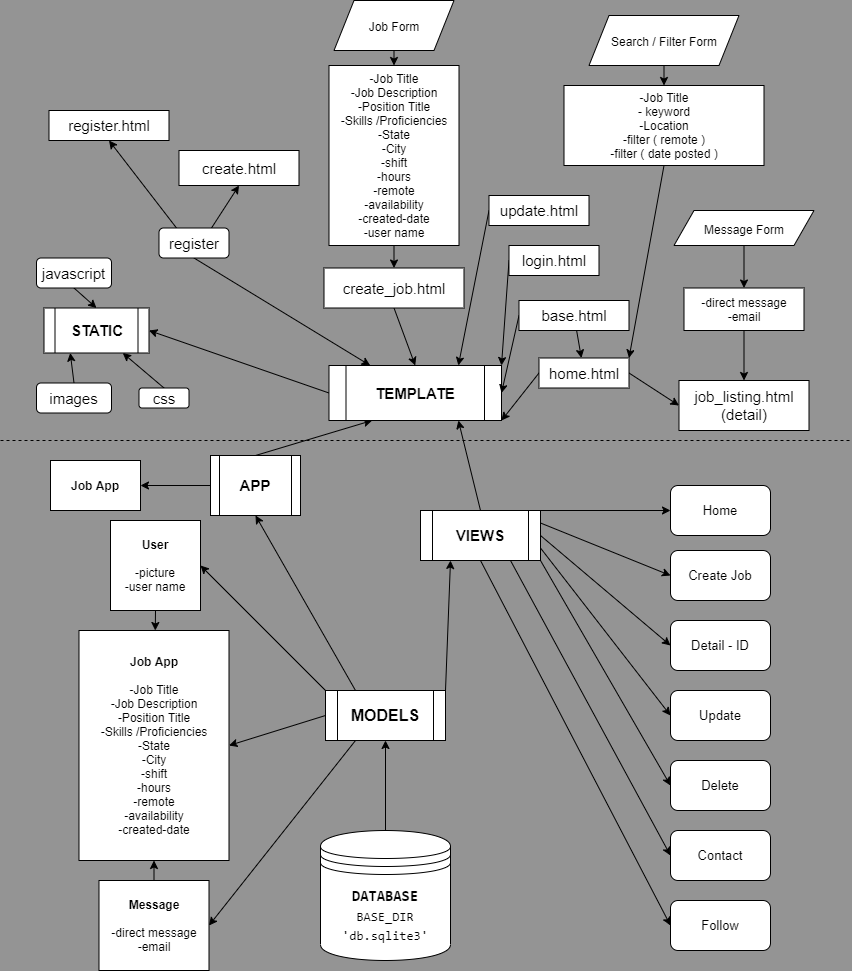

The diagram above was exported from draw.io. Its source (the exported page's mxGraphModel, read from the mxfile embedded in the PNG):
<mxGraphModel dx="1068" dy="917" grid="1" gridSize="10" guides="1" tooltips="1" connect="1" arrows="1" fold="1" page="1" pageScale="1" pageWidth="850" pageHeight="1100" background="#949494" math="0" shadow="0">
  <root>
    <mxCell id="0" />
    <mxCell id="1" parent="0" />
    <mxCell id="54" style="edgeStyle=none;html=1;exitX=0.5;exitY=0;exitDx=0;exitDy=0;fontSize=15;" parent="1" source="2" target="14" edge="1">
      <mxGeometry relative="1" as="geometry" />
    </mxCell>
    <mxCell id="2" value="&lt;div style=&quot;font-family: &amp;#34;consolas&amp;#34; , &amp;#34;courier new&amp;#34; , monospace ; line-height: 19px&quot;&gt;&lt;div&gt;&lt;b&gt;&lt;font style=&quot;font-size: 15px&quot; color=&quot;#000000&quot;&gt;DATABASE&lt;/font&gt;&lt;/b&gt;&lt;/div&gt;&lt;div style=&quot;font-size: 13px&quot;&gt;&lt;font color=&quot;#000000&quot;&gt;BASE_DIR 'db.sqlite3'&lt;/font&gt;&lt;/div&gt;&lt;/div&gt;" style="shape=datastore;whiteSpace=wrap;html=1;" parent="1" vertex="1">
      <mxGeometry x="320" y="870" width="130" height="130" as="geometry" />
    </mxCell>
    <mxCell id="9" value="&lt;b&gt;Job App&lt;br&gt;&lt;br&gt;&lt;/b&gt;&lt;span&gt;-Job Title&lt;br&gt;-Job Description&lt;br&gt;-Position Title&lt;br&gt;-Skills /Proficiencies&lt;br&gt;-State&lt;br&gt;-City&lt;br&gt;-shift&lt;br&gt;-hours&lt;br&gt;-remote&lt;br&gt;-availability&lt;br&gt;-created-date&lt;br&gt;&lt;/span&gt;" style="rounded=0;whiteSpace=wrap;html=1;rotation=0;" parent="1" vertex="1">
      <mxGeometry x="78.5" y="670" width="150" height="230" as="geometry" />
    </mxCell>
    <mxCell id="134" value="" style="edgeStyle=none;html=1;" parent="1" source="13" target="88" edge="1">
      <mxGeometry relative="1" as="geometry" />
    </mxCell>
    <mxCell id="13" value="-direct message&lt;br&gt;-email" style="rounded=0;whiteSpace=wrap;html=1;rotation=0;" parent="1" vertex="1">
      <mxGeometry x="683.5" y="327.5" width="120" height="42.5" as="geometry" />
    </mxCell>
    <mxCell id="52" style="edgeStyle=none;html=1;exitX=0;exitY=0.5;exitDx=0;exitDy=0;entryX=1;entryY=0.5;entryDx=0;entryDy=0;fontSize=15;" parent="1" source="14" target="9" edge="1">
      <mxGeometry relative="1" as="geometry" />
    </mxCell>
    <mxCell id="55" style="edgeStyle=none;html=1;exitX=0.25;exitY=0;exitDx=0;exitDy=0;entryX=0.5;entryY=1;entryDx=0;entryDy=0;fontSize=15;" parent="1" source="14" target="15" edge="1">
      <mxGeometry relative="1" as="geometry" />
    </mxCell>
    <mxCell id="56" style="edgeStyle=none;html=1;exitX=1;exitY=0;exitDx=0;exitDy=0;entryX=0.25;entryY=1;entryDx=0;entryDy=0;fontSize=15;" parent="1" source="14" target="16" edge="1">
      <mxGeometry relative="1" as="geometry" />
    </mxCell>
    <mxCell id="128" style="edgeStyle=none;html=1;exitX=0.25;exitY=1;exitDx=0;exitDy=0;entryX=1;entryY=0.5;entryDx=0;entryDy=0;" parent="1" source="14" target="127" edge="1">
      <mxGeometry relative="1" as="geometry" />
    </mxCell>
    <mxCell id="129" style="edgeStyle=none;html=1;exitX=0;exitY=0;exitDx=0;exitDy=0;entryX=1;entryY=0.5;entryDx=0;entryDy=0;" parent="1" source="14" target="22" edge="1">
      <mxGeometry relative="1" as="geometry" />
    </mxCell>
    <mxCell id="14" value="&lt;b&gt;&lt;font style=&quot;font-size: 16px&quot;&gt;MODELS&lt;/font&gt;&lt;/b&gt;" style="shape=process;whiteSpace=wrap;html=1;backgroundOutline=1;labelBackgroundColor=none;fontSize=13;" parent="1" vertex="1">
      <mxGeometry x="325" y="730" width="120" height="50" as="geometry" />
    </mxCell>
    <mxCell id="57" style="edgeStyle=none;html=1;exitX=0;exitY=0.5;exitDx=0;exitDy=0;fontSize=15;" parent="1" source="15" target="18" edge="1">
      <mxGeometry relative="1" as="geometry" />
    </mxCell>
    <mxCell id="70" style="edgeStyle=none;html=1;exitX=0.5;exitY=0;exitDx=0;exitDy=0;entryX=0.25;entryY=1;entryDx=0;entryDy=0;fontSize=15;" parent="1" source="15" target="17" edge="1">
      <mxGeometry relative="1" as="geometry" />
    </mxCell>
    <mxCell id="15" value="&lt;b&gt;&lt;font style=&quot;font-size: 15px&quot;&gt;APP&lt;/font&gt;&lt;/b&gt;" style="shape=process;whiteSpace=wrap;html=1;backgroundOutline=1;labelBackgroundColor=none;fontSize=13;" parent="1" vertex="1">
      <mxGeometry x="210" y="495" width="90" height="60" as="geometry" />
    </mxCell>
    <mxCell id="58" style="edgeStyle=none;html=1;exitX=1;exitY=0;exitDx=0;exitDy=0;entryX=0;entryY=0.5;entryDx=0;entryDy=0;fontSize=15;" parent="1" source="16" target="21" edge="1">
      <mxGeometry relative="1" as="geometry" />
    </mxCell>
    <mxCell id="59" style="edgeStyle=none;html=1;exitX=1;exitY=0.25;exitDx=0;exitDy=0;entryX=0;entryY=0.5;entryDx=0;entryDy=0;fontSize=15;" parent="1" source="16" target="25" edge="1">
      <mxGeometry relative="1" as="geometry" />
    </mxCell>
    <mxCell id="60" style="edgeStyle=none;html=1;exitX=1;exitY=0.5;exitDx=0;exitDy=0;entryX=0;entryY=0.5;entryDx=0;entryDy=0;fontSize=15;" parent="1" source="16" target="26" edge="1">
      <mxGeometry relative="1" as="geometry" />
    </mxCell>
    <mxCell id="61" style="edgeStyle=none;html=1;exitX=1;exitY=0.75;exitDx=0;exitDy=0;entryX=0;entryY=0.5;entryDx=0;entryDy=0;fontSize=15;" parent="1" source="16" target="27" edge="1">
      <mxGeometry relative="1" as="geometry" />
    </mxCell>
    <mxCell id="62" style="edgeStyle=none;html=1;exitX=1;exitY=1;exitDx=0;exitDy=0;entryX=0;entryY=0.5;entryDx=0;entryDy=0;fontSize=15;" parent="1" source="16" target="28" edge="1">
      <mxGeometry relative="1" as="geometry" />
    </mxCell>
    <mxCell id="63" style="edgeStyle=none;html=1;exitX=0.75;exitY=1;exitDx=0;exitDy=0;entryX=0;entryY=0.5;entryDx=0;entryDy=0;fontSize=15;" parent="1" source="16" target="29" edge="1">
      <mxGeometry relative="1" as="geometry" />
    </mxCell>
    <mxCell id="64" style="edgeStyle=none;html=1;exitX=0.5;exitY=1;exitDx=0;exitDy=0;entryX=0;entryY=0.5;entryDx=0;entryDy=0;fontSize=15;" parent="1" source="16" target="30" edge="1">
      <mxGeometry relative="1" as="geometry" />
    </mxCell>
    <mxCell id="71" style="edgeStyle=none;html=1;exitX=0.5;exitY=0;exitDx=0;exitDy=0;entryX=0.75;entryY=1;entryDx=0;entryDy=0;fontSize=15;" parent="1" source="16" target="17" edge="1">
      <mxGeometry relative="1" as="geometry" />
    </mxCell>
    <mxCell id="16" value="&lt;b&gt;&lt;font style=&quot;font-size: 15px&quot;&gt;VIEWS&lt;/font&gt;&lt;/b&gt;" style="shape=process;whiteSpace=wrap;html=1;backgroundOutline=1;labelBackgroundColor=none;fontSize=13;" parent="1" vertex="1">
      <mxGeometry x="420" y="550" width="120" height="50" as="geometry" />
    </mxCell>
    <mxCell id="94" style="edgeStyle=none;html=1;fontSize=15;exitX=0;exitY=0.5;exitDx=0;exitDy=0;" parent="1" source="17" edge="1">
      <mxGeometry relative="1" as="geometry">
        <mxPoint x="313.5" y="385" as="sourcePoint" />
        <mxPoint x="148.5" y="370" as="targetPoint" />
        <Array as="points" />
      </mxGeometry>
    </mxCell>
    <mxCell id="17" value="&lt;b&gt;&lt;font style=&quot;font-size: 15px&quot;&gt;TEMPLATE&lt;/font&gt;&lt;/b&gt;" style="shape=process;whiteSpace=wrap;html=1;backgroundOutline=1;labelBackgroundColor=none;fontSize=13;" parent="1" vertex="1">
      <mxGeometry x="328.5" y="405" width="172.5" height="55" as="geometry" />
    </mxCell>
    <mxCell id="18" value="&lt;b&gt;Job App&lt;/b&gt;" style="rounded=0;whiteSpace=wrap;html=1;rotation=0;" parent="1" vertex="1">
      <mxGeometry x="50" y="500" width="90" height="50" as="geometry" />
    </mxCell>
    <mxCell id="21" value="Home" style="rounded=1;whiteSpace=wrap;html=1;labelBackgroundColor=none;fontSize=13;" parent="1" vertex="1">
      <mxGeometry x="670" y="525" width="100" height="50" as="geometry" />
    </mxCell>
    <mxCell id="44" style="edgeStyle=none;html=1;exitX=0.5;exitY=1;exitDx=0;exitDy=0;fontSize=15;" parent="1" source="22" target="9" edge="1">
      <mxGeometry relative="1" as="geometry" />
    </mxCell>
    <mxCell id="22" value="&lt;b&gt;User&lt;br&gt;&lt;br&gt;&lt;/b&gt;&lt;span&gt;-picture&lt;br&gt;-user name&lt;br&gt;&lt;/span&gt;" style="rounded=0;whiteSpace=wrap;html=1;rotation=0;" parent="1" vertex="1">
      <mxGeometry x="110" y="560" width="90" height="90" as="geometry" />
    </mxCell>
    <mxCell id="25" value="Create Job" style="rounded=1;whiteSpace=wrap;html=1;labelBackgroundColor=none;fontSize=13;" parent="1" vertex="1">
      <mxGeometry x="670" y="590" width="100" height="50" as="geometry" />
    </mxCell>
    <mxCell id="26" value="Detail - ID" style="rounded=1;whiteSpace=wrap;html=1;labelBackgroundColor=none;fontSize=13;" parent="1" vertex="1">
      <mxGeometry x="670" y="660" width="100" height="50" as="geometry" />
    </mxCell>
    <mxCell id="27" value="Update" style="rounded=1;whiteSpace=wrap;html=1;labelBackgroundColor=none;fontSize=13;" parent="1" vertex="1">
      <mxGeometry x="670" y="730" width="100" height="50" as="geometry" />
    </mxCell>
    <mxCell id="28" value="Delete" style="rounded=1;whiteSpace=wrap;html=1;labelBackgroundColor=none;fontSize=13;" parent="1" vertex="1">
      <mxGeometry x="670" y="800" width="100" height="50" as="geometry" />
    </mxCell>
    <mxCell id="29" value="Contact" style="rounded=1;whiteSpace=wrap;html=1;labelBackgroundColor=none;fontSize=13;" parent="1" vertex="1">
      <mxGeometry x="670" y="870" width="100" height="50" as="geometry" />
    </mxCell>
    <mxCell id="30" value="Follow" style="rounded=1;whiteSpace=wrap;html=1;labelBackgroundColor=none;fontSize=13;" parent="1" vertex="1">
      <mxGeometry x="670" y="940" width="100" height="50" as="geometry" />
    </mxCell>
    <mxCell id="31" value="&lt;b&gt;&lt;font style=&quot;font-size: 15px&quot;&gt;STATIC&lt;/font&gt;&lt;/b&gt;" style="shape=process;whiteSpace=wrap;html=1;backgroundOutline=1;labelBackgroundColor=none;fontSize=13;" parent="1" vertex="1">
      <mxGeometry x="43.5" y="347.5" width="105" height="45" as="geometry" />
    </mxCell>
    <mxCell id="105" style="edgeStyle=none;html=1;exitX=0.5;exitY=1;exitDx=0;exitDy=0;entryX=0;entryY=0.5;entryDx=0;entryDy=0;fontSize=15;" parent="1" source="35" target="131" edge="1">
      <mxGeometry relative="1" as="geometry">
        <mxPoint x="493.5" y="100" as="targetPoint" />
      </mxGeometry>
    </mxCell>
    <mxCell id="35" value="&lt;span style=&quot;font-size: 12px&quot;&gt;Job Form&lt;/span&gt;" style="shape=parallelogram;perimeter=parallelogramPerimeter;whiteSpace=wrap;html=1;fixedSize=1;labelBackgroundColor=none;fontSize=15;size=20;" parent="1" vertex="1">
      <mxGeometry x="333.5" y="40" width="120" height="50" as="geometry" />
    </mxCell>
    <mxCell id="110" style="edgeStyle=none;html=1;exitX=0.5;exitY=1;exitDx=0;exitDy=0;entryX=0.5;entryY=0;entryDx=0;entryDy=0;fontSize=15;" parent="1" source="38" target="39" edge="1">
      <mxGeometry relative="1" as="geometry" />
    </mxCell>
    <mxCell id="38" value="&lt;span style=&quot;font-size: 12px&quot;&gt;Search / Filter Form&lt;/span&gt;" style="shape=parallelogram;perimeter=parallelogramPerimeter;whiteSpace=wrap;html=1;fixedSize=1;labelBackgroundColor=none;fontSize=15;size=20;" parent="1" vertex="1">
      <mxGeometry x="588.5" y="55" width="150" height="50" as="geometry" />
    </mxCell>
    <mxCell id="123" style="edgeStyle=none;html=1;exitX=0.5;exitY=1;exitDx=0;exitDy=0;entryX=1;entryY=0;entryDx=0;entryDy=0;fontSize=15;" parent="1" source="39" target="85" edge="1">
      <mxGeometry relative="1" as="geometry" />
    </mxCell>
    <mxCell id="39" value="&lt;span&gt;-Job Title&lt;br&gt;- keyword&lt;br&gt;-Location&lt;br&gt;-filter ( remote )&lt;br&gt;-filter ( date posted )&lt;br&gt;&lt;/span&gt;" style="rounded=0;whiteSpace=wrap;html=1;rotation=0;" parent="1" vertex="1">
      <mxGeometry x="563.5" y="125" width="200" height="80" as="geometry" />
    </mxCell>
    <mxCell id="107" style="edgeStyle=none;html=1;exitX=0.5;exitY=1;exitDx=0;exitDy=0;entryX=0.5;entryY=0;entryDx=0;entryDy=0;fontSize=15;" parent="1" source="40" target="13" edge="1">
      <mxGeometry relative="1" as="geometry" />
    </mxCell>
    <mxCell id="40" value="&lt;span style=&quot;font-size: 12px&quot;&gt;Message Form&lt;/span&gt;" style="shape=parallelogram;perimeter=parallelogramPerimeter;whiteSpace=wrap;html=1;fixedSize=1;labelBackgroundColor=none;fontSize=15;size=20;" parent="1" vertex="1">
      <mxGeometry x="673.5" y="250" width="140" height="35" as="geometry" />
    </mxCell>
    <mxCell id="69" value="" style="endArrow=none;dashed=1;html=1;fontSize=15;" parent="1" edge="1">
      <mxGeometry width="50" height="50" relative="1" as="geometry">
        <mxPoint y="480" as="sourcePoint" />
        <mxPoint x="850" y="480" as="targetPoint" />
      </mxGeometry>
    </mxCell>
    <mxCell id="98" style="edgeStyle=none;html=1;exitX=0.5;exitY=0;exitDx=0;exitDy=0;entryX=0.75;entryY=1;entryDx=0;entryDy=0;fontSize=15;" parent="1" source="72" target="31" edge="1">
      <mxGeometry relative="1" as="geometry" />
    </mxCell>
    <mxCell id="72" value="css" style="rounded=1;whiteSpace=wrap;html=1;labelBackgroundColor=none;fontSize=15;" parent="1" vertex="1">
      <mxGeometry x="138.5" y="427.5" width="50" height="20" as="geometry" />
    </mxCell>
    <mxCell id="97" style="edgeStyle=none;html=1;exitX=0.5;exitY=0;exitDx=0;exitDy=0;fontSize=15;entryX=0.25;entryY=1;entryDx=0;entryDy=0;" parent="1" source="73" target="31" edge="1">
      <mxGeometry relative="1" as="geometry">
        <mxPoint x="93.5" y="407.5" as="targetPoint" />
      </mxGeometry>
    </mxCell>
    <mxCell id="73" value="images" style="rounded=1;whiteSpace=wrap;html=1;labelBackgroundColor=none;fontSize=15;" parent="1" vertex="1">
      <mxGeometry x="36" y="422.5" width="75" height="30" as="geometry" />
    </mxCell>
    <mxCell id="118" style="edgeStyle=none;html=1;exitX=0;exitY=0.5;exitDx=0;exitDy=0;entryX=1;entryY=0.5;entryDx=0;entryDy=0;fontSize=15;" parent="1" source="84" target="17" edge="1">
      <mxGeometry relative="1" as="geometry" />
    </mxCell>
    <mxCell id="133" style="edgeStyle=none;html=1;" parent="1" source="84" target="85" edge="1">
      <mxGeometry relative="1" as="geometry" />
    </mxCell>
    <mxCell id="84" value="base.html" style="rounded=0;whiteSpace=wrap;html=1;labelBackgroundColor=none;fontSize=15;" parent="1" vertex="1">
      <mxGeometry x="518.5" y="340" width="110" height="30" as="geometry" />
    </mxCell>
    <mxCell id="113" style="edgeStyle=none;html=1;exitX=0;exitY=0.5;exitDx=0;exitDy=0;entryX=1;entryY=1;entryDx=0;entryDy=0;fontSize=15;" parent="1" source="85" target="17" edge="1">
      <mxGeometry relative="1" as="geometry" />
    </mxCell>
    <mxCell id="114" style="edgeStyle=none;html=1;exitX=1;exitY=0.5;exitDx=0;exitDy=0;entryX=0;entryY=0.5;entryDx=0;entryDy=0;fontSize=15;" parent="1" source="85" target="88" edge="1">
      <mxGeometry relative="1" as="geometry" />
    </mxCell>
    <mxCell id="85" value="home.html" style="rounded=0;whiteSpace=wrap;html=1;labelBackgroundColor=none;fontSize=15;" parent="1" vertex="1">
      <mxGeometry x="538.5" y="397.5" width="90" height="30" as="geometry" />
    </mxCell>
    <mxCell id="86" value="create.html" style="rounded=0;whiteSpace=wrap;html=1;labelBackgroundColor=none;fontSize=15;" parent="1" vertex="1">
      <mxGeometry x="178.5" y="190" width="120" height="35" as="geometry" />
    </mxCell>
    <mxCell id="116" style="edgeStyle=none;html=1;exitX=0;exitY=0.5;exitDx=0;exitDy=0;entryX=0.75;entryY=0;entryDx=0;entryDy=0;fontSize=15;" parent="1" source="87" target="17" edge="1">
      <mxGeometry relative="1" as="geometry" />
    </mxCell>
    <mxCell id="87" value="update.html" style="rounded=0;whiteSpace=wrap;html=1;labelBackgroundColor=none;fontSize=15;" parent="1" vertex="1">
      <mxGeometry x="488.5" y="235" width="100" height="30" as="geometry" />
    </mxCell>
    <mxCell id="88" value="job_listing.html (detail)" style="rounded=0;whiteSpace=wrap;html=1;labelBackgroundColor=none;fontSize=15;" parent="1" vertex="1">
      <mxGeometry x="678.5" y="420" width="130" height="50" as="geometry" />
    </mxCell>
    <mxCell id="103" style="edgeStyle=none;html=1;exitX=0.25;exitY=0;exitDx=0;exitDy=0;entryX=0.5;entryY=1;entryDx=0;entryDy=0;fontSize=15;" parent="1" source="99" target="100" edge="1">
      <mxGeometry relative="1" as="geometry" />
    </mxCell>
    <mxCell id="104" style="edgeStyle=none;html=1;exitX=0.75;exitY=0;exitDx=0;exitDy=0;entryX=0.5;entryY=1;entryDx=0;entryDy=0;fontSize=15;" parent="1" source="99" target="86" edge="1">
      <mxGeometry relative="1" as="geometry" />
    </mxCell>
    <mxCell id="136" style="edgeStyle=none;html=1;exitX=0.5;exitY=1;exitDx=0;exitDy=0;" parent="1" source="99" target="17" edge="1">
      <mxGeometry relative="1" as="geometry" />
    </mxCell>
    <mxCell id="99" value="register" style="rounded=1;whiteSpace=wrap;html=1;labelBackgroundColor=none;fontSize=15;" parent="1" vertex="1">
      <mxGeometry x="158.5" y="267.5" width="70" height="30" as="geometry" />
    </mxCell>
    <mxCell id="100" value="register.html" style="rounded=0;whiteSpace=wrap;html=1;labelBackgroundColor=none;fontSize=15;" parent="1" vertex="1">
      <mxGeometry x="48.5" y="150" width="120" height="30" as="geometry" />
    </mxCell>
    <mxCell id="117" style="edgeStyle=none;html=1;exitX=0;exitY=0.5;exitDx=0;exitDy=0;entryX=1;entryY=0;entryDx=0;entryDy=0;fontSize=15;" parent="1" source="101" target="17" edge="1">
      <mxGeometry relative="1" as="geometry" />
    </mxCell>
    <mxCell id="101" value="login.html" style="rounded=0;whiteSpace=wrap;html=1;labelBackgroundColor=none;fontSize=15;" parent="1" vertex="1">
      <mxGeometry x="508.5" y="285" width="90" height="30" as="geometry" />
    </mxCell>
    <mxCell id="115" style="edgeStyle=none;html=1;exitX=0.5;exitY=1;exitDx=0;exitDy=0;entryX=0.5;entryY=0;entryDx=0;entryDy=0;fontSize=15;" parent="1" source="111" target="17" edge="1">
      <mxGeometry relative="1" as="geometry" />
    </mxCell>
    <mxCell id="111" value="create_job.html" style="rounded=0;whiteSpace=wrap;html=1;labelBackgroundColor=none;fontSize=15;" parent="1" vertex="1">
      <mxGeometry x="323.5" y="307.5" width="140" height="40" as="geometry" />
    </mxCell>
    <mxCell id="126" style="edgeStyle=none;html=1;exitX=0.5;exitY=1;exitDx=0;exitDy=0;entryX=0.5;entryY=0;entryDx=0;entryDy=0;" parent="1" source="125" target="31" edge="1">
      <mxGeometry relative="1" as="geometry" />
    </mxCell>
    <mxCell id="125" value="javascript" style="rounded=1;whiteSpace=wrap;html=1;labelBackgroundColor=none;fontSize=15;" parent="1" vertex="1">
      <mxGeometry x="36" y="297.5" width="75" height="30" as="geometry" />
    </mxCell>
    <mxCell id="130" style="edgeStyle=none;html=1;exitX=0.5;exitY=0;exitDx=0;exitDy=0;entryX=0.5;entryY=1;entryDx=0;entryDy=0;" parent="1" source="127" target="9" edge="1">
      <mxGeometry relative="1" as="geometry" />
    </mxCell>
    <mxCell id="127" value="&lt;b&gt;Message&lt;br&gt;&lt;br&gt;&lt;/b&gt;&lt;span&gt;-direct message&lt;br&gt;-email&lt;br&gt;&lt;/span&gt;" style="rounded=0;whiteSpace=wrap;html=1;rotation=0;" parent="1" vertex="1">
      <mxGeometry x="98.5" y="920" width="110" height="90" as="geometry" />
    </mxCell>
    <mxCell id="132" style="edgeStyle=none;html=1;exitX=1;exitY=0.5;exitDx=0;exitDy=0;entryX=0.5;entryY=0;entryDx=0;entryDy=0;" parent="1" source="131" target="111" edge="1">
      <mxGeometry relative="1" as="geometry" />
    </mxCell>
    <mxCell id="131" value="&lt;span&gt;-Job Title&lt;/span&gt;&lt;br&gt;&lt;span&gt;-Job Description&lt;/span&gt;&lt;br&gt;&lt;span&gt;-Position Title&lt;/span&gt;&lt;br&gt;&lt;span&gt;-Skills /Proficiencies&lt;/span&gt;&lt;br&gt;&lt;span&gt;-State&lt;/span&gt;&lt;br&gt;&lt;span&gt;-City&lt;/span&gt;&lt;br&gt;&lt;span&gt;-shift&lt;/span&gt;&lt;br&gt;&lt;span&gt;-hours&lt;/span&gt;&lt;br&gt;&lt;span&gt;-remote&lt;/span&gt;&lt;br&gt;&lt;span&gt;-availability&lt;/span&gt;&lt;br&gt;&lt;span&gt;-created-date&lt;/span&gt;&lt;br&gt;&lt;span&gt;-user name&lt;/span&gt;" style="rounded=0;whiteSpace=wrap;html=1;direction=south;" parent="1" vertex="1">
      <mxGeometry x="328.5" y="105" width="130" height="180" as="geometry" />
    </mxCell>
  </root>
</mxGraphModel>